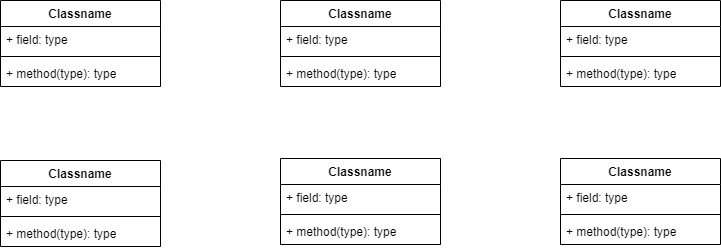

The diagram above was exported from draw.io. Its source (the exported page's mxGraphModel, read from the mxfile embedded in the PNG):
<mxGraphModel dx="1050" dy="534" grid="1" gridSize="10" guides="1" tooltips="1" connect="1" arrows="1" fold="1" page="1" pageScale="1" pageWidth="850" pageHeight="1100" math="0" shadow="0">
  <root>
    <mxCell id="0" />
    <mxCell id="1" parent="0" />
    <mxCell id="pldQeekYRFctHlK4W-aD-1" value="Classname" style="swimlane;fontStyle=1;align=center;verticalAlign=top;childLayout=stackLayout;horizontal=1;startSize=26;horizontalStack=0;resizeParent=1;resizeParentMax=0;resizeLast=0;collapsible=1;marginBottom=0;whiteSpace=wrap;html=1;" vertex="1" parent="1">
      <mxGeometry x="40" y="40" width="160" height="86" as="geometry" />
    </mxCell>
    <mxCell id="pldQeekYRFctHlK4W-aD-2" value="+ field: type" style="text;strokeColor=none;fillColor=none;align=left;verticalAlign=top;spacingLeft=4;spacingRight=4;overflow=hidden;rotatable=0;points=[[0,0.5],[1,0.5]];portConstraint=eastwest;whiteSpace=wrap;html=1;" vertex="1" parent="pldQeekYRFctHlK4W-aD-1">
      <mxGeometry y="26" width="160" height="26" as="geometry" />
    </mxCell>
    <mxCell id="pldQeekYRFctHlK4W-aD-3" value="" style="line;strokeWidth=1;fillColor=none;align=left;verticalAlign=middle;spacingTop=-1;spacingLeft=3;spacingRight=3;rotatable=0;labelPosition=right;points=[];portConstraint=eastwest;strokeColor=inherit;" vertex="1" parent="pldQeekYRFctHlK4W-aD-1">
      <mxGeometry y="52" width="160" height="8" as="geometry" />
    </mxCell>
    <mxCell id="pldQeekYRFctHlK4W-aD-4" value="+ method(type): type" style="text;strokeColor=none;fillColor=none;align=left;verticalAlign=top;spacingLeft=4;spacingRight=4;overflow=hidden;rotatable=0;points=[[0,0.5],[1,0.5]];portConstraint=eastwest;whiteSpace=wrap;html=1;" vertex="1" parent="pldQeekYRFctHlK4W-aD-1">
      <mxGeometry y="60" width="160" height="26" as="geometry" />
    </mxCell>
    <mxCell id="pldQeekYRFctHlK4W-aD-5" value="Classname" style="swimlane;fontStyle=1;align=center;verticalAlign=top;childLayout=stackLayout;horizontal=1;startSize=26;horizontalStack=0;resizeParent=1;resizeParentMax=0;resizeLast=0;collapsible=1;marginBottom=0;whiteSpace=wrap;html=1;" vertex="1" parent="1">
      <mxGeometry x="320" y="40" width="160" height="86" as="geometry" />
    </mxCell>
    <mxCell id="pldQeekYRFctHlK4W-aD-6" value="+ field: type" style="text;strokeColor=none;fillColor=none;align=left;verticalAlign=top;spacingLeft=4;spacingRight=4;overflow=hidden;rotatable=0;points=[[0,0.5],[1,0.5]];portConstraint=eastwest;whiteSpace=wrap;html=1;" vertex="1" parent="pldQeekYRFctHlK4W-aD-5">
      <mxGeometry y="26" width="160" height="26" as="geometry" />
    </mxCell>
    <mxCell id="pldQeekYRFctHlK4W-aD-7" value="" style="line;strokeWidth=1;fillColor=none;align=left;verticalAlign=middle;spacingTop=-1;spacingLeft=3;spacingRight=3;rotatable=0;labelPosition=right;points=[];portConstraint=eastwest;strokeColor=inherit;" vertex="1" parent="pldQeekYRFctHlK4W-aD-5">
      <mxGeometry y="52" width="160" height="8" as="geometry" />
    </mxCell>
    <mxCell id="pldQeekYRFctHlK4W-aD-8" value="+ method(type): type" style="text;strokeColor=none;fillColor=none;align=left;verticalAlign=top;spacingLeft=4;spacingRight=4;overflow=hidden;rotatable=0;points=[[0,0.5],[1,0.5]];portConstraint=eastwest;whiteSpace=wrap;html=1;" vertex="1" parent="pldQeekYRFctHlK4W-aD-5">
      <mxGeometry y="60" width="160" height="26" as="geometry" />
    </mxCell>
    <mxCell id="pldQeekYRFctHlK4W-aD-9" value="Classname" style="swimlane;fontStyle=1;align=center;verticalAlign=top;childLayout=stackLayout;horizontal=1;startSize=26;horizontalStack=0;resizeParent=1;resizeParentMax=0;resizeLast=0;collapsible=1;marginBottom=0;whiteSpace=wrap;html=1;" vertex="1" parent="1">
      <mxGeometry x="600" y="40" width="160" height="86" as="geometry" />
    </mxCell>
    <mxCell id="pldQeekYRFctHlK4W-aD-10" value="+ field: type" style="text;strokeColor=none;fillColor=none;align=left;verticalAlign=top;spacingLeft=4;spacingRight=4;overflow=hidden;rotatable=0;points=[[0,0.5],[1,0.5]];portConstraint=eastwest;whiteSpace=wrap;html=1;" vertex="1" parent="pldQeekYRFctHlK4W-aD-9">
      <mxGeometry y="26" width="160" height="26" as="geometry" />
    </mxCell>
    <mxCell id="pldQeekYRFctHlK4W-aD-11" value="" style="line;strokeWidth=1;fillColor=none;align=left;verticalAlign=middle;spacingTop=-1;spacingLeft=3;spacingRight=3;rotatable=0;labelPosition=right;points=[];portConstraint=eastwest;strokeColor=inherit;" vertex="1" parent="pldQeekYRFctHlK4W-aD-9">
      <mxGeometry y="52" width="160" height="8" as="geometry" />
    </mxCell>
    <mxCell id="pldQeekYRFctHlK4W-aD-12" value="+ method(type): type" style="text;strokeColor=none;fillColor=none;align=left;verticalAlign=top;spacingLeft=4;spacingRight=4;overflow=hidden;rotatable=0;points=[[0,0.5],[1,0.5]];portConstraint=eastwest;whiteSpace=wrap;html=1;" vertex="1" parent="pldQeekYRFctHlK4W-aD-9">
      <mxGeometry y="60" width="160" height="26" as="geometry" />
    </mxCell>
    <mxCell id="pldQeekYRFctHlK4W-aD-13" value="Classname" style="swimlane;fontStyle=1;align=center;verticalAlign=top;childLayout=stackLayout;horizontal=1;startSize=26;horizontalStack=0;resizeParent=1;resizeParentMax=0;resizeLast=0;collapsible=1;marginBottom=0;whiteSpace=wrap;html=1;" vertex="1" parent="1">
      <mxGeometry x="40" y="200" width="160" height="86" as="geometry" />
    </mxCell>
    <mxCell id="pldQeekYRFctHlK4W-aD-14" value="+ field: type" style="text;strokeColor=none;fillColor=none;align=left;verticalAlign=top;spacingLeft=4;spacingRight=4;overflow=hidden;rotatable=0;points=[[0,0.5],[1,0.5]];portConstraint=eastwest;whiteSpace=wrap;html=1;" vertex="1" parent="pldQeekYRFctHlK4W-aD-13">
      <mxGeometry y="26" width="160" height="26" as="geometry" />
    </mxCell>
    <mxCell id="pldQeekYRFctHlK4W-aD-15" value="" style="line;strokeWidth=1;fillColor=none;align=left;verticalAlign=middle;spacingTop=-1;spacingLeft=3;spacingRight=3;rotatable=0;labelPosition=right;points=[];portConstraint=eastwest;strokeColor=inherit;" vertex="1" parent="pldQeekYRFctHlK4W-aD-13">
      <mxGeometry y="52" width="160" height="8" as="geometry" />
    </mxCell>
    <mxCell id="pldQeekYRFctHlK4W-aD-16" value="+ method(type): type" style="text;strokeColor=none;fillColor=none;align=left;verticalAlign=top;spacingLeft=4;spacingRight=4;overflow=hidden;rotatable=0;points=[[0,0.5],[1,0.5]];portConstraint=eastwest;whiteSpace=wrap;html=1;" vertex="1" parent="pldQeekYRFctHlK4W-aD-13">
      <mxGeometry y="60" width="160" height="26" as="geometry" />
    </mxCell>
    <mxCell id="pldQeekYRFctHlK4W-aD-17" value="Classname" style="swimlane;fontStyle=1;align=center;verticalAlign=top;childLayout=stackLayout;horizontal=1;startSize=26;horizontalStack=0;resizeParent=1;resizeParentMax=0;resizeLast=0;collapsible=1;marginBottom=0;whiteSpace=wrap;html=1;" vertex="1" parent="1">
      <mxGeometry x="320" y="198" width="160" height="86" as="geometry" />
    </mxCell>
    <mxCell id="pldQeekYRFctHlK4W-aD-18" value="+ field: type" style="text;strokeColor=none;fillColor=none;align=left;verticalAlign=top;spacingLeft=4;spacingRight=4;overflow=hidden;rotatable=0;points=[[0,0.5],[1,0.5]];portConstraint=eastwest;whiteSpace=wrap;html=1;" vertex="1" parent="pldQeekYRFctHlK4W-aD-17">
      <mxGeometry y="26" width="160" height="26" as="geometry" />
    </mxCell>
    <mxCell id="pldQeekYRFctHlK4W-aD-19" value="" style="line;strokeWidth=1;fillColor=none;align=left;verticalAlign=middle;spacingTop=-1;spacingLeft=3;spacingRight=3;rotatable=0;labelPosition=right;points=[];portConstraint=eastwest;strokeColor=inherit;" vertex="1" parent="pldQeekYRFctHlK4W-aD-17">
      <mxGeometry y="52" width="160" height="8" as="geometry" />
    </mxCell>
    <mxCell id="pldQeekYRFctHlK4W-aD-20" value="+ method(type): type" style="text;strokeColor=none;fillColor=none;align=left;verticalAlign=top;spacingLeft=4;spacingRight=4;overflow=hidden;rotatable=0;points=[[0,0.5],[1,0.5]];portConstraint=eastwest;whiteSpace=wrap;html=1;" vertex="1" parent="pldQeekYRFctHlK4W-aD-17">
      <mxGeometry y="60" width="160" height="26" as="geometry" />
    </mxCell>
    <mxCell id="pldQeekYRFctHlK4W-aD-21" value="Classname" style="swimlane;fontStyle=1;align=center;verticalAlign=top;childLayout=stackLayout;horizontal=1;startSize=26;horizontalStack=0;resizeParent=1;resizeParentMax=0;resizeLast=0;collapsible=1;marginBottom=0;whiteSpace=wrap;html=1;" vertex="1" parent="1">
      <mxGeometry x="600" y="198" width="160" height="86" as="geometry" />
    </mxCell>
    <mxCell id="pldQeekYRFctHlK4W-aD-22" value="+ field: type" style="text;strokeColor=none;fillColor=none;align=left;verticalAlign=top;spacingLeft=4;spacingRight=4;overflow=hidden;rotatable=0;points=[[0,0.5],[1,0.5]];portConstraint=eastwest;whiteSpace=wrap;html=1;" vertex="1" parent="pldQeekYRFctHlK4W-aD-21">
      <mxGeometry y="26" width="160" height="26" as="geometry" />
    </mxCell>
    <mxCell id="pldQeekYRFctHlK4W-aD-23" value="" style="line;strokeWidth=1;fillColor=none;align=left;verticalAlign=middle;spacingTop=-1;spacingLeft=3;spacingRight=3;rotatable=0;labelPosition=right;points=[];portConstraint=eastwest;strokeColor=inherit;" vertex="1" parent="pldQeekYRFctHlK4W-aD-21">
      <mxGeometry y="52" width="160" height="8" as="geometry" />
    </mxCell>
    <mxCell id="pldQeekYRFctHlK4W-aD-24" value="+ method(type): type" style="text;strokeColor=none;fillColor=none;align=left;verticalAlign=top;spacingLeft=4;spacingRight=4;overflow=hidden;rotatable=0;points=[[0,0.5],[1,0.5]];portConstraint=eastwest;whiteSpace=wrap;html=1;" vertex="1" parent="pldQeekYRFctHlK4W-aD-21">
      <mxGeometry y="60" width="160" height="26" as="geometry" />
    </mxCell>
  </root>
</mxGraphModel>